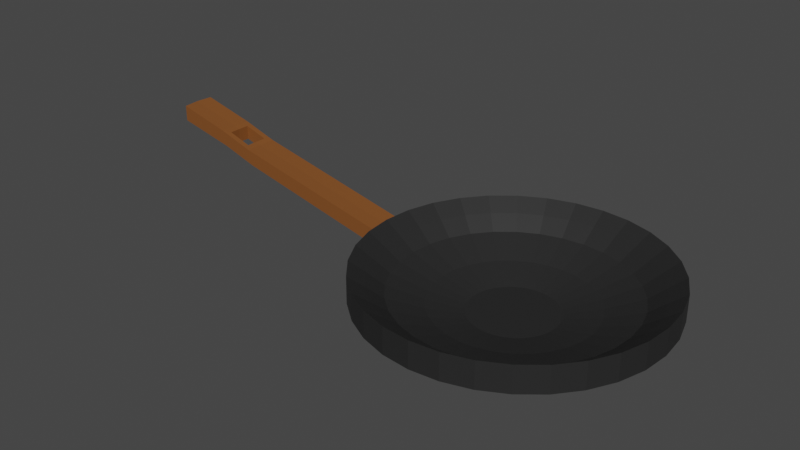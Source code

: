 # Source: Pfanne.blend  (saved by Blender 2.92.15; exported with 4.5.12 LTS)
import bpy
from mathutils import Matrix  # noqa: F401  (used for matrix-valued properties, if any)

bpy.ops.wm.read_factory_settings(use_empty=True)
scene = bpy.context.scene
scene.name = 'Scene'

# ---- collections
col_collection = bpy.data.collections.new('Collection'); scene.collection.children.link(col_collection)

# ---- materials (node trees are filled in below, after node groups)
mat_material_001 = bpy.data.materials.new('Material.001')
mat_material_001.use_transparent_shadow = False
mat_material_002 = bpy.data.materials.new('Material.002')
mat_material_002.use_transparent_shadow = False

# ---- material node trees
mat_material_001.use_nodes = True; mat_material_001.node_tree.nodes.clear()
_N = mat_material_001.node_tree.nodes; _L = mat_material_001.node_tree.links
n0 = _N.new('ShaderNodeBsdfPrincipled'); n0.name = 'Principled BSDF'; n0.location = (10, 300)
n0.distribution = 'GGX'
n0.subsurface_method = 'BURLEY'
n0.inputs[0].default_value = (0.02038, 0.02038, 0.02038, 1.0)
n0.inputs[3].default_value = 1.45
n0.inputs[27].default_value = (0.0, 0.0, 0.0, 1.0)
n0.inputs[28].default_value = 1.0
n1 = _N.new('ShaderNodeOutputMaterial'); n1.name = 'Material Output'; n1.location = (300, 300)
_L.new(n0.outputs[0], n1.inputs[0])
n1.is_active_output = True
mat_material_002.use_nodes = True; mat_material_002.node_tree.nodes.clear()
_N = mat_material_002.node_tree.nodes; _L = mat_material_002.node_tree.links
n0 = _N.new('ShaderNodeBsdfPrincipled'); n0.name = 'Principled BSDF'; n0.location = (10, 300)
n0.distribution = 'GGX'
n0.subsurface_method = 'BURLEY'
n0.inputs[0].default_value = (0.2203, 0.07556, 0.01828, 1.0)
n0.inputs[3].default_value = 1.45
n0.inputs[27].default_value = (0.0, 0.0, 0.0, 1.0)
n0.inputs[28].default_value = 1.0
n1 = _N.new('ShaderNodeOutputMaterial'); n1.name = 'Material Output'; n1.location = (300, 300)
_L.new(n0.outputs[0], n1.inputs[0])
n1.is_active_output = True

# ---- world
world_world = bpy.data.worlds.new('World'); scene.world = world_world
world_world.use_nodes = True; world_world.node_tree.nodes.clear()
_N = world_world.node_tree.nodes; _L = world_world.node_tree.links
n0 = _N.new('ShaderNodeOutputWorld'); n0.name = 'World Output'; n0.location = (300, 300)
n1 = _N.new('ShaderNodeBackground'); n1.name = 'Background'; n1.location = (10, 300)
n1.inputs[0].default_value = (0.05088, 0.05088, 0.05088, 1.0)
_L.new(n1.outputs[0], n0.inputs[0])
n0.is_active_output = True
world_world.color = (0.05088, 0.05088, 0.05088)
world_world.use_sun_shadow = False
world_world.sun_shadow_jitter_overblur = 0.0

# ---- meshes
me_cylinder = bpy.data.meshes.new('Cylinder')
me_cylinder.from_pydata([(0.0, 1.0, -1.0), (6.095e-08, 0.529, 0.6469), (0.1951, 0.9808, -1.0), (0.1032, 0.5188, 0.6469), (0.3827, 0.9239, -1.0), (0.2024, 0.4887, 0.6469), (0.5556, 0.8315, -1.0), (0.2939, 0.4398, 0.6469), (0.7071, 0.7071, -1.0), (0.374, 0.374, 0.6469), (0.8315, 0.5556, -1.0), (0.4398, 0.2939, 0.6469), (0.9239, 0.3827, -1.0), (0.4887, 0.2024, 0.6469), (0.9808, 0.1951, -1.0), (0.5188, 0.1032, 0.6469), (1.0, 7.55e-08, -1.0), (0.529, 1.816e-07, 0.6469), (0.9808, -0.1951, -1.0), (0.5188, -0.1032, 0.6469), (0.9239, -0.3827, -1.0), (0.4887, -0.2024, 0.6469), (0.8315, -0.5556, -1.0), (0.4398, -0.2939, 0.6469), (0.7071, -0.7071, -1.0), (0.374, -0.374, 0.6469), (0.5556, -0.8315, -1.0), (0.2939, -0.4398, 0.6469), (0.3827, -0.9239, -1.0), (0.2024, -0.4887, 0.6469), (0.1951, -0.9808, -1.0), (0.1032, -0.5188, 0.6469), (-3.258e-07, -1.0, -1.0), (-1.114e-07, -0.529, 0.6469), (-0.1951, -0.9808, -1.0), (-0.1032, -0.5188, 0.6469), (-0.3827, -0.9239, -1.0), (-0.2024, -0.4887, 0.6469), (-0.5556, -0.8315, -1.0), (-0.2939, -0.4398, 0.6469), (-0.7071, -0.7071, -1.0), (-0.374, -0.374, 0.6469), (-0.8315, -0.5556, -1.0), (-0.4398, -0.2939, 0.6469), (-0.9239, -0.3827, -1.0), (-0.4887, -0.2024, 0.6469), (-0.9808, -0.1951, -1.0), (-0.5188, -0.1032, 0.6469), (-1.0, 9.656e-07, -1.0), (-0.529, 6.524e-07, 0.6469), (-0.9808, 0.1951, -1.0), (-0.5188, 0.1032, 0.6469), (-0.9239, 0.3827, -1.0), (-0.4887, 0.2024, 0.6469), (-0.8315, 0.5556, -1.0), (-0.4398, 0.2939, 0.6469), (-0.7071, 0.7071, -1.0), (-0.374, 0.374, 0.6469), (-0.5556, 0.8315, -1.0), (-0.2939, 0.4398, 0.6469), (-0.3827, 0.9239, -1.0), (-0.2024, 0.4887, 0.6469), (-0.1951, 0.9808, -1.0), (-0.1032, 0.5188, 0.6469), (-4.911e-08, 1.401, 0.5061), (0.2734, 1.374, 0.5061), (0.2734, 1.374, 3.309), (-4.911e-08, 1.401, 3.309), (0.5363, 1.295, 0.5061), (0.5363, 1.295, 3.309), (0.7785, 1.165, 0.5061), (0.7785, 1.165, 3.309), (0.9909, 0.9909, 0.5061), (0.9909, 0.9909, 3.309), (1.165, 0.7785, 0.5061), (1.165, 0.7785, 3.309), (1.295, 0.5363, 0.5061), (1.295, 0.5363, 3.309), (1.374, 0.2734, 0.5061), (1.374, 0.2734, 3.309), (1.401, -1.445e-08, 0.5061), (1.401, -1.445e-08, 3.309), (1.374, -0.2734, 0.5061), (1.374, -0.2734, 3.309), (1.295, -0.5363, 0.5061), (1.295, -0.5363, 3.309), (1.165, -0.7785, 0.5061), (1.165, -0.7785, 3.309), (0.9909, -0.9909, 0.5061), (0.9909, -0.9909, 3.309), (0.7785, -1.165, 0.5061), (0.7785, -1.165, 3.309), (0.5363, -1.295, 0.5061), (0.5363, -1.295, 3.309), (0.2734, -1.374, 0.5061), (0.2734, -1.374, 3.309), (-5.057e-07, -1.401, 0.5061), (-5.057e-07, -1.401, 3.309), (-0.2734, -1.374, 0.5061), (-0.2734, -1.374, 3.309), (-0.5363, -1.295, 0.5061), (-0.5363, -1.295, 3.309), (-0.7785, -1.165, 0.5061), (-0.7785, -1.165, 3.309), (-0.9909, -0.9909, 0.5061), (-0.9909, -0.9909, 3.309), (-1.165, -0.7785, 0.5061), (-1.165, -0.7785, 3.309), (-1.295, -0.5363, 0.5061), (-1.295, -0.5363, 3.309), (-1.374, -0.2734, 0.5061), (-1.374, -0.2734, 3.309), (-1.401, 1.233e-06, 0.5061), (-1.401, 1.233e-06, 3.309), (-1.374, 0.2734, 0.5061), (-1.374, 0.2734, 3.309), (-1.295, 0.5363, 0.5061), (-1.295, 0.5363, 3.309), (-1.165, 0.7785, 0.5061), (-1.165, 0.7785, 3.309), (-0.9909, 0.9909, 0.5061), (-0.9909, 0.9909, 3.309), (-0.7785, 1.165, 0.5061), (-0.7785, 1.165, 3.309), (-0.5363, 1.295, 0.5061), (-0.5363, 1.295, 3.309), (-0.2734, 1.374, 0.5061), (-0.2734, 1.374, 3.309), (-4.536e-08, 1.6, 1.715), (0.3122, 1.57, 1.715), (0.3122, 1.57, 4.916), (-4.536e-08, 1.6, 4.916), (0.6124, 1.479, 1.715), (0.6124, 1.479, 4.916), (0.8891, 1.331, 1.715), (0.8891, 1.331, 4.916), (1.132, 1.132, 1.715), (1.132, 1.132, 4.916), (1.331, 0.8891, 1.715), (1.331, 0.8891, 4.916), (1.479, 0.6124, 1.715), (1.479, 0.6124, 4.916), (1.57, 0.3122, 1.715), (1.57, 0.3122, 4.916), (1.6, -6.519e-08, 1.715), (1.6, -6.519e-08, 4.916), (1.57, -0.3122, 1.715), (1.57, -0.3122, 4.916), (1.479, -0.6124, 1.715), (1.479, -0.6124, 4.916), (1.331, -0.8891, 1.715), (1.331, -0.8891, 4.916), (1.132, -1.132, 1.715), (1.132, -1.132, 4.916), (0.8891, -1.331, 1.715), (0.8891, -1.331, 4.916), (0.6124, -1.479, 1.715), (0.6124, -1.479, 4.916), (0.3122, -1.57, 1.715), (0.3122, -1.57, 4.916), (-5.668e-07, -1.6, 1.715), (-5.668e-07, -1.6, 4.916), (-0.3122, -1.57, 1.715), (-0.3122, -1.57, 4.916), (-0.6124, -1.479, 1.715), (-0.6124, -1.479, 4.916), (-0.8891, -1.331, 1.715), (-0.8891, -1.331, 4.916), (-1.132, -1.132, 1.715), (-1.132, -1.132, 4.916), (-1.331, -0.8891, 1.715), (-1.331, -0.8891, 4.916), (-1.479, -0.6124, 1.715), (-1.479, -0.6124, 4.916), (-1.57, -0.3122, 1.715), (-1.57, -0.3122, 4.916), (-1.6, 1.359e-06, 1.715), (-1.6, 1.359e-06, 4.916), (-1.57, 0.3122, 1.715), (-1.57, 0.3122, 4.916), (-1.479, 0.6124, 1.715), (-1.479, 0.6124, 4.916), (-1.331, 0.8891, 1.715), (-1.331, 0.8891, 4.916), (-1.132, 1.132, 1.715), (-1.132, 1.132, 4.916), (-0.8891, 1.331, 1.715), (-0.8891, 1.331, 4.916), (-0.6124, 1.479, 1.715), (-0.6124, 1.479, 4.916), (-0.3122, 1.57, 1.715), (-0.3122, 1.57, 4.916), (-4.856e-08, 1.798, 2.803), (0.3509, 1.764, 2.803), (0.3509, 1.764, 6.4), (-4.856e-08, 1.798, 6.4), (0.6882, 1.662, 2.803), (0.6882, 1.662, 6.4), (0.9992, 1.495, 2.803), (0.9992, 1.495, 6.4), (1.272, 1.272, 2.803), (1.272, 1.272, 6.4), (1.495, 0.9992, 2.803), (1.495, 0.9992, 6.4), (1.662, 0.6882, 2.803), (1.662, 0.6882, 6.4), (1.764, 0.3509, 2.803), (1.764, 0.3509, 6.4), (1.798, -1.092e-07, 2.803), (1.798, -1.092e-07, 6.4), (1.764, -0.3509, 2.803), (1.764, -0.3509, 6.4), (1.662, -0.6882, 2.803), (1.662, -0.6882, 6.4), (1.495, -0.9992, 2.803), (1.495, -0.9992, 6.4), (1.272, -1.272, 2.803), (1.272, -1.272, 6.4), (0.9992, -1.495, 2.803), (0.9992, -1.495, 6.4), (0.6882, -1.662, 2.803), (0.6882, -1.662, 6.4), (0.3509, -1.764, 2.803), (0.3509, -1.764, 6.4), (-6.346e-07, -1.798, 2.803), (-6.346e-07, -1.798, 6.4), (-0.3509, -1.764, 2.803), (-0.3509, -1.764, 6.4), (-0.6882, -1.662, 2.803), (-0.6882, -1.662, 6.4), (-0.9992, -1.495, 2.803), (-0.9992, -1.495, 6.4), (-1.272, -1.272, 2.803), (-1.272, -1.272, 6.4), (-1.495, -0.9992, 2.803), (-1.495, -0.9992, 6.4), (-1.662, -0.6882, 2.803), (-1.662, -0.6882, 6.4), (-1.764, -0.3509, 2.803), (-1.764, -0.3509, 6.4), (-1.798, 1.492e-06, 2.803), (-1.798, 1.492e-06, 6.4), (-1.764, 0.3509, 2.803), (-1.764, 0.3509, 6.4), (-1.662, 0.6882, 2.803), (-1.662, 0.6882, 6.4), (-1.495, 0.9992, 2.803), (-1.495, 0.9992, 6.4), (-1.272, 1.272, 2.803), (-1.272, 1.272, 6.4), (-0.9991, 1.495, 2.803), (-0.9991, 1.495, 6.4), (-0.6882, 1.662, 2.803), (-0.6882, 1.662, 6.4), (-0.3509, 1.764, 2.803), (-0.3509, 1.764, 6.4), (-1.769, -0.2067, 5.661), (-1.769, -0.2067, 3.542), (-1.789, 1.475e-06, 3.542), (-1.789, 1.475e-06, 5.661), (-1.769, 0.2067, 3.542), (-1.769, 0.2067, 5.661), (-4.972, -0.2067, 13.72), (-4.972, -0.2067, 11.6), (-4.992, 2.346e-06, 11.6), (-4.992, 2.346e-06, 13.72), (-4.972, 0.2067, 11.6), (-4.972, 0.2067, 13.72), (-3.795, 0.2067, 8.406), (-4.245, 0.2067, 9.905), (-4.294, 0.2067, 11.95), (-3.845, 0.2067, 10.46), (-3.803, 1.765e-06, 8.386), (-4.252, 2.056e-06, 9.884), (-3.852, 1.765e-06, 10.43), (-4.302, 2.056e-06, 11.93), (-4.294, -0.2067, 11.95), (-3.845, -0.2067, 10.46), (-4.245, -0.2067, 9.905), (-3.795, -0.2067, 8.406), (-4.22, 0.1374, 11.7), (-3.921, 0.1374, 10.7), (-3.926, 1.805e-06, 10.69), (-4.225, 1.999e-06, 11.69), (-4.22, -0.1374, 11.7), (-3.921, -0.1374, 10.7), (-4.221, 0.1374, 9.811), (-3.922, 0.1374, 8.815), (-3.927, 1.806e-06, 8.801), (-4.226, 1.999e-06, 9.797), (-4.221, -0.1374, 9.811), (-3.922, -0.1374, 8.815), (0.9651, 8.356e-08, 1.687), (-0.9466, 0.1883, 1.687), (-3.086e-07, -0.9651, 1.687), (0.9466, 0.1883, 1.687), (-0.9651, 9.426e-07, 1.687), (0.1883, -0.9466, 1.687), (0.8917, 0.3693, 1.687), (5.923e-09, 0.9651, 1.687), (-0.8917, -0.3693, 1.687), (-0.9466, -0.1883, 1.687), (0.5362, -0.8025, 1.687), (0.3693, -0.8917, 1.687), (0.6825, 0.6825, 1.687), (0.8025, 0.5362, 1.687), (-0.3693, 0.8917, 1.687), (-0.1883, 0.9466, 1.687), (-0.1883, -0.9466, 1.687), (-0.8917, 0.3693, 1.687), (0.9466, -0.1883, 1.687), (-0.3693, -0.8917, 1.687), (0.1883, 0.9466, 1.687), (-0.8025, 0.5362, 1.687), (0.8917, -0.3693, 1.687), (-0.5362, -0.8025, 1.687), (-0.6825, 0.6825, 1.687), (0.3693, 0.8917, 1.687), (0.8025, -0.5362, 1.687), (-0.6825, -0.6825, 1.687), (-0.5362, 0.8025, 1.687), (0.5362, 0.8025, 1.687), (0.6825, -0.6825, 1.687), (-0.8025, -0.5362, 1.687)], [], [(54, 52, 116, 118), (2, 0, 64, 65), (292, 310, 83, 81), (36, 34, 98, 100), (18, 16, 80, 82), (293, 309, 117, 115), (294, 308, 99, 97), (52, 50, 114, 116), (295, 292, 81, 79), (34, 32, 96, 98), (16, 14, 78, 80), (296, 293, 115, 113), (297, 294, 97, 95), (50, 48, 112, 114), (298, 295, 79, 77), (32, 30, 94, 96), (14, 12, 76, 78), (301, 296, 113, 111), (303, 297, 95, 93), (48, 46, 110, 112), (305, 298, 77, 75), (30, 28, 92, 94), (307, 299, 67, 127), (12, 10, 74, 76), (300, 301, 111, 109), (0, 62, 126, 64), (302, 303, 93, 91), (46, 44, 108, 110), (304, 305, 75, 73), (28, 26, 90, 92), (3, 1, 63, 61, 59, 57, 55, 53, 51, 49, 47, 45, 43, 41, 39, 37, 35, 33, 31, 29, 27, 25, 23, 21, 19, 17, 15, 13, 11, 9, 7, 5), (306, 307, 127, 125), (10, 8, 72, 74), (0, 2, 4, 6, 8, 10, 12, 14, 16, 18, 20, 22, 24, 26, 28, 30, 32, 34, 36, 38, 40, 42, 44, 46, 48, 50, 52, 54, 56, 58, 60, 62), (69, 71, 135, 133), (88, 86, 150, 152), (121, 123, 187, 185), (70, 68, 132, 134), (103, 105, 169, 167), (122, 120, 184, 186), (85, 87, 151, 149), (104, 102, 166, 168), (66, 69, 133, 130), (86, 84, 148, 150), (119, 121, 185, 183), (68, 65, 129, 132), (101, 103, 167, 165), (120, 118, 182, 184), (83, 85, 149, 147), (102, 100, 164, 166), (84, 82, 146, 148), (117, 119, 183, 181), (67, 66, 130, 131), (99, 101, 165, 163), (118, 116, 180, 182), (65, 64, 128, 129), (81, 83, 147, 145), (100, 98, 162, 164), (82, 80, 144, 146), (115, 117, 181, 179), (97, 99, 163, 161), (116, 114, 178, 180), (79, 81, 145, 143), (98, 96, 160, 162), (80, 78, 142, 144), (113, 115, 179, 177), (308, 311, 101, 99), (299, 312, 66, 67), (309, 313, 119, 117), (20, 18, 82, 84), (38, 36, 100, 102), (310, 314, 85, 83), (56, 54, 118, 120), (311, 315, 103, 101), (4, 2, 65, 68), (313, 316, 121, 119), (22, 20, 84, 86), (312, 317, 69, 66), (40, 38, 102, 104), (314, 318, 87, 85), (58, 56, 120, 122), (315, 319, 105, 103), (6, 4, 68, 70), (316, 320, 123, 121), (24, 22, 86, 88), (317, 321, 71, 69), (42, 40, 104, 106), (318, 322, 89, 87), (60, 58, 122, 124), (319, 323, 107, 105), (8, 6, 70, 72), (320, 306, 125, 123), (26, 24, 88, 90), (321, 304, 73, 71), (44, 42, 106, 108), (322, 302, 91, 89), (62, 60, 124, 126), (323, 300, 109, 107), (187, 189, 253, 251), (136, 134, 198, 200), (169, 171, 235, 233), (188, 186, 250, 252), (151, 153, 217, 215), (170, 168, 232, 234), (133, 135, 199, 197), (152, 150, 214, 216), (185, 187, 251, 249), (134, 132, 196, 198), (167, 169, 233, 231), (186, 184, 248, 250), (149, 151, 215, 213), (168, 166, 230, 232), (130, 133, 197, 194), (150, 148, 212, 214), (183, 185, 249, 247), (132, 129, 193, 196), (165, 167, 231, 229), (184, 182, 246, 248), (147, 149, 213, 211), (166, 164, 228, 230), (148, 146, 210, 212), (181, 183, 247, 245), (131, 130, 194, 195), (163, 165, 229, 227), (182, 180, 244, 246), (129, 128, 192, 193), (145, 147, 211, 209), (164, 162, 226, 228), (146, 144, 208, 210), (179, 181, 245, 243), (106, 104, 168, 170), (87, 89, 153, 151), (124, 122, 186, 188), (105, 107, 171, 169), (72, 70, 134, 136), (123, 125, 189, 187), (90, 88, 152, 154), (71, 73, 137, 135), (108, 106, 170, 172), (89, 91, 155, 153), (126, 124, 188, 190), (107, 109, 173, 171), (74, 72, 136, 138), (125, 127, 191, 189), (92, 90, 154, 156), (73, 75, 139, 137), (110, 108, 172, 174), (91, 93, 157, 155), (64, 126, 190, 128), (109, 111, 175, 173), (76, 74, 138, 140), (127, 67, 131, 191), (94, 92, 156, 158), (75, 77, 141, 139), (112, 110, 174, 176), (93, 95, 159, 157), (111, 113, 177, 175), (78, 76, 140, 142), (96, 94, 158, 160), (77, 79, 143, 141), (114, 112, 176, 178), (95, 97, 161, 159), (192, 195, 194, 193), (193, 194, 197, 196), (196, 197, 199, 198), (198, 199, 201, 200), (200, 201, 203, 202), (202, 203, 205, 204), (204, 205, 207, 206), (206, 207, 209, 208), (208, 209, 211, 210), (210, 211, 213, 212), (212, 213, 215, 214), (214, 215, 217, 216), (216, 217, 219, 218), (218, 219, 221, 220), (220, 221, 223, 222), (222, 223, 225, 224), (224, 225, 227, 226), (226, 227, 229, 228), (228, 229, 231, 230), (230, 231, 233, 232), (232, 233, 235, 234), (234, 235, 237, 236), (236, 237, 239, 238), (243, 242, 260, 261), (240, 238, 257, 258), (242, 243, 245, 244), (244, 245, 247, 246), (246, 247, 249, 248), (248, 249, 251, 250), (250, 251, 253, 252), (252, 253, 255, 254), (254, 255, 195, 192), (154, 152, 216, 218), (135, 137, 201, 199), (172, 170, 234, 236), (153, 155, 219, 217), (190, 188, 252, 254), (171, 173, 237, 235), (138, 136, 200, 202), (189, 191, 255, 253), (156, 154, 218, 220), (137, 139, 203, 201), (174, 172, 236, 238), (155, 157, 221, 219), (128, 190, 254, 192), (173, 175, 239, 237), (140, 138, 202, 204), (191, 131, 195, 255), (158, 156, 220, 222), (139, 141, 205, 203), (176, 174, 238, 240), (157, 159, 223, 221), (175, 177, 241, 239), (142, 140, 204, 206), (160, 158, 222, 224), (141, 143, 207, 205), (178, 176, 240, 242), (159, 161, 225, 223), (177, 179, 243, 241), (144, 142, 206, 208), (162, 160, 224, 226), (143, 145, 209, 207), (180, 178, 242, 244), (161, 163, 227, 225), (269, 273, 264, 266), (270, 269, 266, 267), (242, 240, 258, 260), (239, 241, 259, 256), (238, 239, 256, 257), (241, 243, 261, 259), (263, 262, 265, 264), (264, 265, 267, 266), (276, 275, 265, 262), (278, 276, 262, 263), (275, 270, 267, 265), (273, 278, 263, 264), (258, 257, 279, 272), (278, 273, 289, 290), (259, 261, 271, 274), (270, 275, 283, 280), (257, 256, 277, 279), (279, 277, 276, 278), (256, 259, 274, 277), (275, 276, 284, 283), (261, 260, 268, 271), (271, 268, 269, 270), (260, 258, 272, 268), (279, 278, 290, 291), (280, 283, 289, 286), (283, 284, 290, 289), (276, 277, 285, 284), (277, 274, 282, 285), (271, 270, 280, 281), (274, 271, 281, 282), (286, 289, 273, 269), (268, 287, 286, 269), (284, 285, 291, 290), (281, 280, 286, 287), (285, 282, 288, 291), (282, 281, 287, 288), (279, 291, 288, 272), (272, 288, 287, 268), (43, 45, 300, 323), (25, 27, 302, 322), (7, 9, 304, 321), (59, 61, 306, 320), (41, 43, 323, 319), (23, 25, 322, 318), (5, 7, 321, 317), (57, 59, 320, 316), (39, 41, 319, 315), (21, 23, 318, 314), (3, 5, 317, 312), (55, 57, 316, 313), (37, 39, 315, 311), (19, 21, 314, 310), (53, 55, 313, 309), (1, 3, 312, 299), (35, 37, 311, 308), (61, 63, 307, 306), (9, 11, 305, 304), (27, 29, 303, 302), (45, 47, 301, 300), (63, 1, 299, 307), (11, 13, 298, 305), (29, 31, 297, 303), (47, 49, 296, 301), (13, 15, 295, 298), (31, 33, 294, 297), (49, 51, 293, 296), (15, 17, 292, 295), (33, 35, 308, 294), (51, 53, 309, 293), (17, 19, 310, 292)])
me_cylinder.polygons.foreach_set('material_index', [0, 0, 0, 0, 0, 0, 0, 0, 0, 0, 0, 0, 0, 0, 0, 0, 0, 0, 0, 0, 0, 0, 0, 0, 0, 0, 0, 0, 0, 0, 0, 0, 0, 0, 0, 0, 0, 0, 0, 0, 0, 0, 0, 0, 0, 0, 0, 0, 0, 0, 0, 0, 0, 0, 0, 0, 0, 0, 0, 0, 0, 0, 0, 0, 0, 0, 0, 0, 0, 0, 0, 0, 0, 0, 0, 0, 0, 0, 0, 0, 0, 0, 0, 0, 0, 0, 0, 0, 0, 0, 0, 0, 0, 0, 0, 0, 0, 0, 0, 0, 0, 0, 0, 0, 0, 0, 0, 0, 0, 0, 0, 0, 0, 0, 0, 0, 0, 0, 0, 0, 0, 0, 0, 0, 0, 0, 0, 0, 0, 0, 0, 0, 0, 0, 0, 0, 0, 0, 0, 0, 0, 0, 0, 0, 0, 0, 0, 0, 0, 0, 0, 0, 0, 0, 0, 0, 0, 0, 0, 0, 0, 0, 0, 0, 0, 0, 0, 0, 0, 0, 0, 0, 0, 0, 0, 0, 0, 0, 0, 0, 0, 0, 0, 0, 0, 0, 0, 0, 0, 0, 0, 0, 0, 0, 0, 0, 0, 0, 0, 0, 0, 0, 0, 0, 0, 0, 0, 0, 0, 0, 0, 0, 0, 0, 0, 0, 0, 0, 0, 0, 0, 0, 0, 0, 0, 0, 1, 1, 0, 0, 0, 0, 1, 1, 1, 1, 1, 1, 1, 1, 1, 1, 1, 1, 1, 1, 1, 1, 1, 1, 1, 1, 1, 1, 1, 1, 1, 1, 1, 1, 1, 1, 1, 1, 0, 0, 0, 0, 0, 0, 0, 0, 0, 0, 0, 0, 0, 0, 0, 0, 0, 0, 0, 0, 0, 0, 0, 0, 0, 0, 0, 0, 0, 0, 0, 0])
_uv = me_cylinder.uv_layers.new(name='UVMap')
_uv.uv.foreach_set('vector', [0.5504, 0.3833, 0.5283, 0.3418, 0.5283, 0.3418, 0.5504, 0.3833, 0.7968, 0.4854, 0.75, 0.49, 0.75, 0.49, 0.7968, 0.4854, 0.49, 0.25, 0.4854, 0.2032, 0.4854, 0.2032, 0.49, 0.25, 0.6582, 0.02827, 0.7032, 0.01461, 0.7032, 0.01461, 0.6582, 0.02827, 0.9854, 0.2032, 0.99, 0.25, 0.99, 0.25, 0.9854, 0.2032, 0.01461, 0.2968, 0.02827, 0.3418, 0.02827, 0.3418, 0.01461, 0.2968, 0.25, 0.01, 0.2032, 0.01461, 0.2032, 0.01461, 0.25, 0.01, 0.5283, 0.3418, 0.5146, 0.2968, 0.5146, 0.2968, 0.5283, 0.3418, 0.4854, 0.2968, 0.49, 0.25, 0.49, 0.25, 0.4854, 0.2968, 0.7032, 0.01461, 0.75, 0.01, 0.75, 0.01, 0.7032, 0.01461, 0.99, 0.25, 0.9854, 0.2968, 0.9854, 0.2968, 0.99, 0.25, 0.01, 0.25, 0.01461, 0.2968, 0.01461, 0.2968, 0.01, 0.25, 0.2968, 0.01461, 0.25, 0.01, 0.25, 0.01, 0.2968, 0.01461, 0.5146, 0.2968, 0.51, 0.25, 0.51, 0.25, 0.5146, 0.2968, 0.4717, 0.3418, 0.4854, 0.2968, 0.4854, 0.2968, 0.4717, 0.3418, 0.75, 0.01, 0.7968, 0.01461, 0.7968, 0.01461, 0.75, 0.01, 0.9854, 0.2968, 0.9717, 0.3418, 0.9717, 0.3418, 0.9854, 0.2968, 0.01461, 0.2032, 0.01, 0.25, 0.01, 0.25, 0.01461, 0.2032, 0.3418, 0.02827, 0.2968, 0.01461, 0.2968, 0.01461, 0.3418, 0.02827, 0.51, 0.25, 0.5146, 0.2032, 0.5146, 0.2032, 0.51, 0.25, 0.4496, 0.3833, 0.4717, 0.3418, 0.4717, 0.3418, 0.4496, 0.3833, 0.7968, 0.01461, 0.8418, 0.02827, 0.8418, 0.02827, 0.7968, 0.01461, 0.2032, 0.4854, 0.25, 0.49, 0.25, 0.49, 0.2032, 0.4854, 0.9717, 0.3418, 0.9496, 0.3833, 0.9496, 0.3833, 0.9717, 0.3418, 0.02827, 0.1582, 0.01461, 0.2032, 0.01461, 0.2032, 0.02827, 0.1582, 0.75, 0.49, 0.7032, 0.4854, 0.7032, 0.4854, 0.75, 0.49, 0.3833, 0.05045, 0.3418, 0.02827, 0.3418, 0.02827, 0.3833, 0.05045, 0.5146, 0.2032, 0.5283, 0.1582, 0.5283, 0.1582, 0.5146, 0.2032, 0.4197, 0.4197, 0.4496, 0.3833, 0.4496, 0.3833, 0.4197, 0.4197, 0.8418, 0.02827, 0.8833, 0.05045, 0.8833, 0.05045, 0.8418, 0.02827, 0.2968, 0.4854, 0.25, 0.49, 0.2032, 0.4854, 0.1582, 0.4717, 0.1167, 0.4496, 0.08029, 0.4197, 0.05045, 0.3833, 0.02827, 0.3418, 0.01461, 0.2968, 0.01, 0.25, 0.01461, 0.2032, 0.02827, 0.1582, 0.05045, 0.1167, 0.08029, 0.08029, 0.1167, 0.05045, 0.1582, 0.02827, 0.2032, 0.01461, 0.25, 0.01, 0.2968, 0.01461, 0.3418, 0.02827, 0.3833, 0.05045, 0.4197, 0.08029, 0.4496, 0.1167, 0.4717, 0.1582, 0.4854, 0.2032, 0.49, 0.25, 0.4854, 0.2968, 0.4717, 0.3418, 0.4496, 0.3833, 0.4197, 0.4197, 0.3833, 0.4496, 0.3418, 0.4717, 0.1582, 0.4717, 0.2032, 0.4854, 0.2032, 0.4854, 0.1582, 0.4717, 0.9496, 0.3833, 0.9197, 0.4197, 0.9197, 0.4197, 0.9496, 0.3833, 0.75, 0.49, 0.7968, 0.4854, 0.8418, 0.4717, 0.8833, 0.4496, 0.9197, 0.4197, 0.9496, 0.3833, 0.9717, 0.3418, 0.9854, 0.2968, 0.99, 0.25, 0.9854, 0.2032, 0.9717, 0.1582, 0.9496, 0.1167, 0.9197, 0.08029, 0.8833, 0.05045, 0.8418, 0.02827, 0.7968, 0.01461, 0.75, 0.01, 0.7032, 0.01461, 0.6582, 0.02827, 0.6167, 0.05045, 0.5803, 0.08029, 0.5504, 0.1167, 0.5283, 0.1582, 0.5146, 0.2032, 0.51, 0.25, 0.5146, 0.2968, 0.5283, 0.3418, 0.5504, 0.3833, 0.5803, 0.4197, 0.6167, 0.4496, 0.6582, 0.4717, 0.7032, 0.4854, 0.3418, 0.4717, 0.3833, 0.4496, 0.3833, 0.4496, 0.3418, 0.4717, 0.9197, 0.08029, 0.9496, 0.1167, 0.9496, 0.1167, 0.9197, 0.08029, 0.08029, 0.4197, 0.1167, 0.4496, 0.1167, 0.4496, 0.08029, 0.4197, 0.8833, 0.4496, 0.8418, 0.4717, 0.8418, 0.4717, 0.8833, 0.4496, 0.1167, 0.05045, 0.08029, 0.08029, 0.08029, 0.08029, 0.1167, 0.05045, 0.6167, 0.4496, 0.5803, 0.4197, 0.5803, 0.4197, 0.6167, 0.4496, 0.4717, 0.1582, 0.4496, 0.1167, 0.4496, 0.1167, 0.4717, 0.1582, 0.5803, 0.08029, 0.6167, 0.05045, 0.6167, 0.05045, 0.5803, 0.08029, 0.2968, 0.4854, 0.3418, 0.4717, 0.3418, 0.4717, 0.2968, 0.4854, 0.9496, 0.1167, 0.9717, 0.1582, 0.9717, 0.1582, 0.9496, 0.1167, 0.05045, 0.3833, 0.08029, 0.4197, 0.08029, 0.4197, 0.05045, 0.3833, 0.8418, 0.4717, 0.7968, 0.4854, 0.7968, 0.4854, 0.8418, 0.4717, 0.1582, 0.02827, 0.1167, 0.05045, 0.1167, 0.05045, 0.1582, 0.02827, 0.5803, 0.4197, 0.5504, 0.3833, 0.5504, 0.3833, 0.5803, 0.4197, 0.4854, 0.2032, 0.4717, 0.1582, 0.4717, 0.1582, 0.4854, 0.2032, 0.6167, 0.05045, 0.6582, 0.02827, 0.6582, 0.02827, 0.6167, 0.05045, 0.9717, 0.1582, 0.9854, 0.2032, 0.9854, 0.2032, 0.9717, 0.1582, 0.02827, 0.3418, 0.05045, 0.3833, 0.05045, 0.3833, 0.02827, 0.3418, 0.25, 0.49, 0.2968, 0.4854, 0.2968, 0.4854, 0.25, 0.49, 0.2032, 0.01461, 0.1582, 0.02827, 0.1582, 0.02827, 0.2032, 0.01461, 0.5504, 0.3833, 0.5283, 0.3418, 0.5283, 0.3418, 0.5504, 0.3833, 0.7968, 0.4854, 0.75, 0.49, 0.75, 0.49, 0.7968, 0.4854, 0.49, 0.25, 0.4854, 0.2032, 0.4854, 0.2032, 0.49, 0.25, 0.6582, 0.02827, 0.7032, 0.01461, 0.7032, 0.01461, 0.6582, 0.02827, 0.9854, 0.2032, 0.99, 0.25, 0.99, 0.25, 0.9854, 0.2032, 0.01461, 0.2968, 0.02827, 0.3418, 0.02827, 0.3418, 0.01461, 0.2968, 0.25, 0.01, 0.2032, 0.01461, 0.2032, 0.01461, 0.25, 0.01, 0.5283, 0.3418, 0.5146, 0.2968, 0.5146, 0.2968, 0.5283, 0.3418, 0.4854, 0.2968, 0.49, 0.25, 0.49, 0.25, 0.4854, 0.2968, 0.7032, 0.01461, 0.75, 0.01, 0.75, 0.01, 0.7032, 0.01461, 0.99, 0.25, 0.9854, 0.2968, 0.9854, 0.2968, 0.99, 0.25, 0.01, 0.25, 0.01461, 0.2968, 0.01461, 0.2968, 0.01, 0.25, 0.2032, 0.01461, 0.1582, 0.02827, 0.1582, 0.02827, 0.2032, 0.01461, 0.25, 0.49, 0.2968, 0.4854, 0.2968, 0.4854, 0.25, 0.49, 0.02827, 0.3418, 0.05045, 0.3833, 0.05045, 0.3833, 0.02827, 0.3418, 0.9717, 0.1582, 0.9854, 0.2032, 0.9854, 0.2032, 0.9717, 0.1582, 0.6167, 0.05045, 0.6582, 0.02827, 0.6582, 0.02827, 0.6167, 0.05045, 0.4854, 0.2032, 0.4717, 0.1582, 0.4717, 0.1582, 0.4854, 0.2032, 0.5803, 0.4197, 0.5504, 0.3833, 0.5504, 0.3833, 0.5803, 0.4197, 0.1582, 0.02827, 0.1167, 0.05045, 0.1167, 0.05045, 0.1582, 0.02827, 0.8418, 0.4717, 0.7968, 0.4854, 0.7968, 0.4854, 0.8418, 0.4717, 0.05045, 0.3833, 0.08029, 0.4197, 0.08029, 0.4197, 0.05045, 0.3833, 0.9496, 0.1167, 0.9717, 0.1582, 0.9717, 0.1582, 0.9496, 0.1167, 0.2968, 0.4854, 0.3418, 0.4717, 0.3418, 0.4717, 0.2968, 0.4854, 0.5803, 0.08029, 0.6167, 0.05045, 0.6167, 0.05045, 0.5803, 0.08029, 0.4717, 0.1582, 0.4496, 0.1167, 0.4496, 0.1167, 0.4717, 0.1582, 0.6167, 0.4496, 0.5803, 0.4197, 0.5803, 0.4197, 0.6167, 0.4496, 0.1167, 0.05045, 0.08029, 0.08029, 0.08029, 0.08029, 0.1167, 0.05045, 0.8833, 0.4496, 0.8418, 0.4717, 0.8418, 0.4717, 0.8833, 0.4496, 0.08029, 0.4197, 0.1167, 0.4496, 0.1167, 0.4496, 0.08029, 0.4197, 0.9197, 0.08029, 0.9496, 0.1167, 0.9496, 0.1167, 0.9197, 0.08029, 0.3418, 0.4717, 0.3833, 0.4496, 0.3833, 0.4496, 0.3418, 0.4717, 0.5504, 0.1167, 0.5803, 0.08029, 0.5803, 0.08029, 0.5504, 0.1167, 0.4496, 0.1167, 0.4197, 0.08029, 0.4197, 0.08029, 0.4496, 0.1167, 0.6582, 0.4717, 0.6167, 0.4496, 0.6167, 0.4496, 0.6582, 0.4717, 0.08029, 0.08029, 0.05045, 0.1167, 0.05045, 0.1167, 0.08029, 0.08029, 0.9197, 0.4197, 0.8833, 0.4496, 0.8833, 0.4496, 0.9197, 0.4197, 0.1167, 0.4496, 0.1582, 0.4717, 0.1582, 0.4717, 0.1167, 0.4496, 0.8833, 0.05045, 0.9197, 0.08029, 0.9197, 0.08029, 0.8833, 0.05045, 0.3833, 0.4496, 0.4197, 0.4197, 0.4197, 0.4197, 0.3833, 0.4496, 0.5283, 0.1582, 0.5504, 0.1167, 0.5504, 0.1167, 0.5283, 0.1582, 0.4197, 0.08029, 0.3833, 0.05045, 0.3833, 0.05045, 0.4197, 0.08029, 0.7032, 0.4854, 0.6582, 0.4717, 0.6582, 0.4717, 0.7032, 0.4854, 0.05045, 0.1167, 0.02827, 0.1582, 0.02827, 0.1582, 0.05045, 0.1167, 0.1167, 0.4496, 0.1582, 0.4717, 0.1582, 0.4717, 0.1167, 0.4496, 0.9197, 0.4197, 0.8833, 0.4496, 0.8833, 0.4496, 0.9197, 0.4197, 0.08029, 0.08029, 0.05045, 0.1167, 0.05045, 0.1167, 0.08029, 0.08029, 0.6582, 0.4717, 0.6167, 0.4496, 0.6167, 0.4496, 0.6582, 0.4717, 0.4496, 0.1167, 0.4197, 0.08029, 0.4197, 0.08029, 0.4496, 0.1167, 0.5504, 0.1167, 0.5803, 0.08029, 0.5803, 0.08029, 0.5504, 0.1167, 0.3418, 0.4717, 0.3833, 0.4496, 0.3833, 0.4496, 0.3418, 0.4717, 0.9197, 0.08029, 0.9496, 0.1167, 0.9496, 0.1167, 0.9197, 0.08029, 0.08029, 0.4197, 0.1167, 0.4496, 0.1167, 0.4496, 0.08029, 0.4197, 0.8833, 0.4496, 0.8418, 0.4717, 0.8418, 0.4717, 0.8833, 0.4496, 0.1167, 0.05045, 0.08029, 0.08029, 0.08029, 0.08029, 0.1167, 0.05045, 0.6167, 0.4496, 0.5803, 0.4197, 0.5803, 0.4197, 0.6167, 0.4496, 0.4717, 0.1582, 0.4496, 0.1167, 0.4496, 0.1167, 0.4717, 0.1582, 0.5803, 0.08029, 0.6167, 0.05045, 0.6167, 0.05045, 0.5803, 0.08029, 0.2968, 0.4854, 0.3418, 0.4717, 0.3418, 0.4717, 0.2968, 0.4854, 0.9496, 0.1167, 0.9717, 0.1582, 0.9717, 0.1582, 0.9496, 0.1167, 0.05045, 0.3833, 0.08029, 0.4197, 0.08029, 0.4197, 0.05045, 0.3833, 0.8418, 0.4717, 0.7968, 0.4854, 0.7968, 0.4854, 0.8418, 0.4717, 0.1582, 0.02827, 0.1167, 0.05045, 0.1167, 0.05045, 0.1582, 0.02827, 0.5803, 0.4197, 0.5504, 0.3833, 0.5504, 0.3833, 0.5803, 0.4197, 0.4854, 0.2032, 0.4717, 0.1582, 0.4717, 0.1582, 0.4854, 0.2032, 0.6167, 0.05045, 0.6582, 0.02827, 0.6582, 0.02827, 0.6167, 0.05045, 0.9717, 0.1582, 0.9854, 0.2032, 0.9854, 0.2032, 0.9717, 0.1582, 0.02827, 0.3418, 0.05045, 0.3833, 0.05045, 0.3833, 0.02827, 0.3418, 0.25, 0.49, 0.2968, 0.4854, 0.2968, 0.4854, 0.25, 0.49, 0.2032, 0.01461, 0.1582, 0.02827, 0.1582, 0.02827, 0.2032, 0.01461, 0.5504, 0.3833, 0.5283, 0.3418, 0.5283, 0.3418, 0.5504, 0.3833, 0.7968, 0.4854, 0.75, 0.49, 0.75, 0.49, 0.7968, 0.4854, 0.49, 0.25, 0.4854, 0.2032, 0.4854, 0.2032, 0.49, 0.25, 0.6582, 0.02827, 0.7032, 0.01461, 0.7032, 0.01461, 0.6582, 0.02827, 0.9854, 0.2032, 0.99, 0.25, 0.99, 0.25, 0.9854, 0.2032, 0.01461, 0.2968, 0.02827, 0.3418, 0.02827, 0.3418, 0.01461, 0.2968, 0.5504, 0.1167, 0.5803, 0.08029, 0.5803, 0.08029, 0.5504, 0.1167, 0.4496, 0.1167, 0.4197, 0.08029, 0.4197, 0.08029, 0.4496, 0.1167, 0.6582, 0.4717, 0.6167, 0.4496, 0.6167, 0.4496, 0.6582, 0.4717, 0.08029, 0.08029, 0.05045, 0.1167, 0.05045, 0.1167, 0.08029, 0.08029, 0.9197, 0.4197, 0.8833, 0.4496, 0.8833, 0.4496, 0.9197, 0.4197, 0.1167, 0.4496, 0.1582, 0.4717, 0.1582, 0.4717, 0.1167, 0.4496, 0.8833, 0.05045, 0.9197, 0.08029, 0.9197, 0.08029, 0.8833, 0.05045, 0.3833, 0.4496, 0.4197, 0.4197, 0.4197, 0.4197, 0.3833, 0.4496, 0.5283, 0.1582, 0.5504, 0.1167, 0.5504, 0.1167, 0.5283, 0.1582, 0.4197, 0.08029, 0.3833, 0.05045, 0.3833, 0.05045, 0.4197, 0.08029, 0.7032, 0.4854, 0.6582, 0.4717, 0.6582, 0.4717, 0.7032, 0.4854, 0.05045, 0.1167, 0.02827, 0.1582, 0.02827, 0.1582, 0.05045, 0.1167, 0.9496, 0.3833, 0.9197, 0.4197, 0.9197, 0.4197, 0.9496, 0.3833, 0.1582, 0.4717, 0.2032, 0.4854, 0.2032, 0.4854, 0.1582, 0.4717, 0.8418, 0.02827, 0.8833, 0.05045, 0.8833, 0.05045, 0.8418, 0.02827, 0.4197, 0.4197, 0.4496, 0.3833, 0.4496, 0.3833, 0.4197, 0.4197, 0.5146, 0.2032, 0.5283, 0.1582, 0.5283, 0.1582, 0.5146, 0.2032, 0.3833, 0.05045, 0.3418, 0.02827, 0.3418, 0.02827, 0.3833, 0.05045, 0.75, 0.49, 0.7032, 0.4854, 0.7032, 0.4854, 0.75, 0.49, 0.02827, 0.1582, 0.01461, 0.2032, 0.01461, 0.2032, 0.02827, 0.1582, 0.9717, 0.3418, 0.9496, 0.3833, 0.9496, 0.3833, 0.9717, 0.3418, 0.2032, 0.4854, 0.25, 0.49, 0.25, 0.49, 0.2032, 0.4854, 0.7968, 0.01461, 0.8418, 0.02827, 0.8418, 0.02827, 0.7968, 0.01461, 0.4496, 0.3833, 0.4717, 0.3418, 0.4717, 0.3418, 0.4496, 0.3833, 0.51, 0.25, 0.5146, 0.2032, 0.5146, 0.2032, 0.51, 0.25, 0.3418, 0.02827, 0.2968, 0.01461, 0.2968, 0.01461, 0.3418, 0.02827, 0.01461, 0.2032, 0.01, 0.25, 0.01, 0.25, 0.01461, 0.2032, 0.9854, 0.2968, 0.9717, 0.3418, 0.9717, 0.3418, 0.9854, 0.2968, 0.75, 0.01, 0.7968, 0.01461, 0.7968, 0.01461, 0.75, 0.01, 0.4717, 0.3418, 0.4854, 0.2968, 0.4854, 0.2968, 0.4717, 0.3418, 0.5146, 0.2968, 0.51, 0.25, 0.51, 0.25, 0.5146, 0.2968, 0.2968, 0.01461, 0.25, 0.01, 0.25, 0.01, 0.2968, 0.01461, 1.0, 0.5, 1.0, 1.0, 0.9688, 1.0, 0.9688, 0.5, 0.9688, 0.5, 0.9688, 1.0, 0.9375, 1.0, 0.9375, 0.5, 0.9375, 0.5, 0.9375, 1.0, 0.9062, 1.0, 0.9062, 0.5, 0.9062, 0.5, 0.9062, 1.0, 0.875, 1.0, 0.875, 0.5, 0.875, 0.5, 0.875, 1.0, 0.8438, 1.0, 0.8438, 0.5, 0.8438, 0.5, 0.8438, 1.0, 0.8125, 1.0, 0.8125, 0.5, 0.8125, 0.5, 0.8125, 1.0, 0.7812, 1.0, 0.7812, 0.5, 0.7812, 0.5, 0.7812, 1.0, 0.75, 1.0, 0.75, 0.5, 0.75, 0.5, 0.75, 1.0, 0.7188, 1.0, 0.7188, 0.5, 0.7188, 0.5, 0.7188, 1.0, 0.6875, 1.0, 0.6875, 0.5, 0.6875, 0.5, 0.6875, 1.0, 0.6562, 1.0, 0.6562, 0.5, 0.6562, 0.5, 0.6562, 1.0, 0.625, 1.0, 0.625, 0.5, 0.625, 0.5, 0.625, 1.0, 0.5938, 1.0, 0.5938, 0.5, 0.5938, 0.5, 0.5938, 1.0, 0.5625, 1.0, 0.5625, 0.5, 0.5625, 0.5, 0.5625, 1.0, 0.5312, 1.0, 0.5312, 0.5, 0.5312, 0.5, 0.5312, 1.0, 0.5, 1.0, 0.5, 0.5, 0.5, 0.5, 0.5, 1.0, 0.4688, 1.0, 0.4688, 0.5, 0.4688, 0.5, 0.4688, 1.0, 0.4375, 1.0, 0.4375, 0.5, 0.4375, 0.5, 0.4375, 1.0, 0.4062, 1.0, 0.4062, 0.5, 0.4062, 0.5, 0.4062, 1.0, 0.375, 1.0, 0.375, 0.5, 0.375, 0.5, 0.375, 1.0, 0.3438, 1.0, 0.3438, 0.5, 0.3438, 0.5, 0.3438, 1.0, 0.3125, 1.0, 0.3125, 0.5, 0.3125, 0.5, 0.3125, 1.0, 0.2812, 1.0, 0.2812, 0.5, 0.2188, 1.0, 0.2188, 0.5, 0.2188, 0.5, 0.2188, 1.0, 0.51, 0.25, 0.5146, 0.2032, 0.5146, 0.2032, 0.51, 0.25, 0.2188, 0.5, 0.2188, 1.0, 0.1875, 1.0, 0.1875, 0.5, 0.1875, 0.5, 0.1875, 1.0, 0.1562, 1.0, 0.1562, 0.5, 0.1562, 0.5, 0.1562, 1.0, 0.125, 1.0, 0.125, 0.5, 0.125, 0.5, 0.125, 1.0, 0.09375, 1.0, 0.09375, 0.5, 0.09375, 0.5, 0.09375, 1.0, 0.0625, 1.0, 0.0625, 0.5, 0.0625, 0.5, 0.0625, 1.0, 0.03125, 1.0, 0.03125, 0.5, 0.03125, 0.5, 0.03125, 1.0, 0.0, 1.0, 0.0, 0.5, 0.8833, 0.05045, 0.9197, 0.08029, 0.9197, 0.08029, 0.8833, 0.05045, 0.3833, 0.4496, 0.4197, 0.4197, 0.4197, 0.4197, 0.3833, 0.4496, 0.5283, 0.1582, 0.5504, 0.1167, 0.5504, 0.1167, 0.5283, 0.1582, 0.4197, 0.08029, 0.3833, 0.05045, 0.3833, 0.05045, 0.4197, 0.08029, 0.7032, 0.4854, 0.6582, 0.4717, 0.6582, 0.4717, 0.7032, 0.4854, 0.05045, 0.1167, 0.02827, 0.1582, 0.02827, 0.1582, 0.05045, 0.1167, 0.9496, 0.3833, 0.9197, 0.4197, 0.9197, 0.4197, 0.9496, 0.3833, 0.1582, 0.4717, 0.2032, 0.4854, 0.2032, 0.4854, 0.1582, 0.4717, 0.8418, 0.02827, 0.8833, 0.05045, 0.8833, 0.05045, 0.8418, 0.02827, 0.4197, 0.4197, 0.4496, 0.3833, 0.4496, 0.3833, 0.4197, 0.4197, 0.5146, 0.2032, 0.5283, 0.1582, 0.5283, 0.1582, 0.5146, 0.2032, 0.3833, 0.05045, 0.3418, 0.02827, 0.3418, 0.02827, 0.3833, 0.05045, 0.75, 0.49, 0.7032, 0.4854, 0.7032, 0.4854, 0.75, 0.49, 0.02827, 0.1582, 0.01461, 0.2032, 0.01461, 0.2032, 0.02827, 0.1582, 0.9717, 0.3418, 0.9496, 0.3833, 0.9496, 0.3833, 0.9717, 0.3418, 0.2032, 0.4854, 0.25, 0.49, 0.25, 0.49, 0.2032, 0.4854, 0.7968, 0.01461, 0.8418, 0.02827, 0.8418, 0.02827, 0.7968, 0.01461, 0.4496, 0.3833, 0.4717, 0.3418, 0.4717, 0.3418, 0.4496, 0.3833, 0.51, 0.25, 0.5146, 0.2032, 0.5146, 0.2032, 0.51, 0.25, 0.3418, 0.02827, 0.2968, 0.01461, 0.2968, 0.01461, 0.3418, 0.02827, 0.01461, 0.2032, 0.01, 0.25, 0.01, 0.25, 0.01461, 0.2032, 0.9854, 0.2968, 0.9717, 0.3418, 0.9717, 0.3418, 0.9854, 0.2968, 0.75, 0.01, 0.7968, 0.01461, 0.7968, 0.01461, 0.75, 0.01, 0.4717, 0.3418, 0.4854, 0.2968, 0.4854, 0.2968, 0.4717, 0.3418, 0.5146, 0.2968, 0.51, 0.25, 0.51, 0.25, 0.5146, 0.2968, 0.2968, 0.01461, 0.25, 0.01, 0.25, 0.01, 0.2968, 0.01461, 0.01, 0.25, 0.01461, 0.2968, 0.01461, 0.2968, 0.01, 0.25, 0.99, 0.25, 0.9854, 0.2968, 0.9854, 0.2968, 0.99, 0.25, 0.7032, 0.01461, 0.75, 0.01, 0.75, 0.01, 0.7032, 0.01461, 0.4854, 0.2968, 0.49, 0.25, 0.49, 0.25, 0.4854, 0.2968, 0.5283, 0.3418, 0.5146, 0.2968, 0.5146, 0.2968, 0.5283, 0.3418, 0.25, 0.01, 0.2032, 0.01461, 0.2032, 0.01461, 0.25, 0.01, 0.5146, 0.2968, 0.51, 0.25, 0.51, 0.25, 0.5146, 0.2968, 0.2188, 1.0, 0.2188, 0.5, 0.2188, 0.5, 0.2188, 1.0, 0.5146, 0.2968, 0.51, 0.25, 0.51, 0.25, 0.5146, 0.2968, 0.01461, 0.2032, 0.01, 0.25, 0.01, 0.25, 0.01461, 0.2032, 0.2812, 0.5, 0.2812, 1.0, 0.2812, 1.0, 0.2812, 0.5, 0.01, 0.25, 0.01461, 0.2968, 0.01461, 0.2968, 0.01, 0.25, 0.2812, 0.5, 0.2812, 1.0, 0.25, 1.0, 0.25, 0.5, 0.25, 0.5, 0.25, 1.0, 0.2188, 1.0, 0.2188, 0.5, 0.01461, 0.2032, 0.01, 0.25, 0.01, 0.25, 0.01461, 0.2032, 0.2812, 0.5, 0.2812, 1.0, 0.2812, 1.0, 0.2812, 0.5, 0.01, 0.25, 0.01461, 0.2968, 0.01461, 0.2968, 0.01, 0.25, 0.51, 0.25, 0.5146, 0.2032, 0.5146, 0.2032, 0.51, 0.25, 0.51, 0.25, 0.5146, 0.2032, 0.5146, 0.2032, 0.51, 0.25, 0.2812, 0.5, 0.51, 0.25, 0.01, 0.25, 0.2812, 1.0, 0.01, 0.25, 0.01461, 0.2968, 0.01461, 0.2968, 0.01, 0.25, 0.01461, 0.2968, 0.01, 0.25, 0.01, 0.25, 0.01461, 0.2968, 0.2812, 0.5, 0.2812, 1.0, 0.2812, 1.0, 0.2812, 0.5, 0.2812, 0.5, 0.2812, 1.0, 0.2812, 1.0, 0.2812, 0.5, 0.01461, 0.2032, 0.01, 0.25, 0.01, 0.25, 0.01461, 0.2032, 0.01, 0.25, 0.01461, 0.2032, 0.01461, 0.2032, 0.01, 0.25, 0.2188, 1.0, 0.2188, 0.5, 0.2188, 0.5, 0.2188, 1.0, 0.2188, 1.0, 0.2188, 0.5, 0.2188, 0.5, 0.2188, 1.0, 0.5146, 0.2968, 0.51, 0.25, 0.51, 0.25, 0.5146, 0.2968, 0.2812, 0.5, 0.2812, 0.5, 0.2812, 1.0, 0.2812, 1.0, 0.01461, 0.2968, 0.01, 0.25, 0.01, 0.25, 0.01461, 0.2968, 0.01, 0.25, 0.01461, 0.2032, 0.01461, 0.2032, 0.01, 0.25, 0.2812, 1.0, 0.2812, 1.0, 0.2812, 1.0, 0.2812, 1.0, 0.01461, 0.2032, 0.01, 0.25, 0.01, 0.25, 0.01461, 0.2032, 0.2188, 1.0, 0.2188, 1.0, 0.2188, 1.0, 0.2188, 1.0, 0.01, 0.25, 0.01461, 0.2968, 0.01461, 0.2968, 0.01, 0.25, 0.01461, 0.2968, 0.01, 0.25, 0.51, 0.25, 0.5146, 0.2968, 0.2188, 0.5, 0.2188, 1.0, 0.2188, 1.0, 0.2188, 0.5, 0.2812, 1.0, 0.2812, 1.0, 0.2812, 1.0, 0.2812, 1.0, 0.2188, 1.0, 0.2188, 1.0, 0.2188, 1.0, 0.2188, 1.0, 0.01461, 0.2032, 0.01, 0.25, 0.01, 0.25, 0.01461, 0.2032, 0.01, 0.25, 0.01461, 0.2968, 0.01461, 0.2968, 0.01, 0.25, 0.2812, 0.5, 0.2812, 1.0, 0.01, 0.25, 0.51, 0.25, 0.51, 0.25, 0.01, 0.25, 0.01461, 0.2968, 0.2188, 0.5, 0.05045, 0.1167, 0.02827, 0.1582, 0.02827, 0.1582, 0.05045, 0.1167, 0.4197, 0.08029, 0.3833, 0.05045, 0.3833, 0.05045, 0.4197, 0.08029, 0.3833, 0.4496, 0.4197, 0.4197, 0.4197, 0.4197, 0.3833, 0.4496, 0.1167, 0.4496, 0.1582, 0.4717, 0.1582, 0.4717, 0.1167, 0.4496, 0.08029, 0.08029, 0.05045, 0.1167, 0.05045, 0.1167, 0.08029, 0.08029, 0.4496, 0.1167, 0.4197, 0.08029, 0.4197, 0.08029, 0.4496, 0.1167, 0.3418, 0.4717, 0.3833, 0.4496, 0.3833, 0.4496, 0.3418, 0.4717, 0.08029, 0.4197, 0.1167, 0.4496, 0.1167, 0.4496, 0.08029, 0.4197, 0.1167, 0.05045, 0.08029, 0.08029, 0.08029, 0.08029, 0.1167, 0.05045, 0.4717, 0.1582, 0.4496, 0.1167, 0.4496, 0.1167, 0.4717, 0.1582, 0.2968, 0.4854, 0.3418, 0.4717, 0.3418, 0.4717, 0.2968, 0.4854, 0.05045, 0.3833, 0.08029, 0.4197, 0.08029, 0.4197, 0.05045, 0.3833, 0.1582, 0.02827, 0.1167, 0.05045, 0.1167, 0.05045, 0.1582, 0.02827, 0.4854, 0.2032, 0.4717, 0.1582, 0.4717, 0.1582, 0.4854, 0.2032, 0.02827, 0.3418, 0.05045, 0.3833, 0.05045, 0.3833, 0.02827, 0.3418, 0.25, 0.49, 0.2968, 0.4854, 0.2968, 0.4854, 0.25, 0.49, 0.2032, 0.01461, 0.1582, 0.02827, 0.1582, 0.02827, 0.2032, 0.01461, 0.1582, 0.4717, 0.2032, 0.4854, 0.2032, 0.4854, 0.1582, 0.4717, 0.4197, 0.4197, 0.4496, 0.3833, 0.4496, 0.3833, 0.4197, 0.4197, 0.3833, 0.05045, 0.3418, 0.02827, 0.3418, 0.02827, 0.3833, 0.05045, 0.02827, 0.1582, 0.01461, 0.2032, 0.01461, 0.2032, 0.02827, 0.1582, 0.2032, 0.4854, 0.25, 0.49, 0.25, 0.49, 0.2032, 0.4854, 0.4496, 0.3833, 0.4717, 0.3418, 0.4717, 0.3418, 0.4496, 0.3833, 0.3418, 0.02827, 0.2968, 0.01461, 0.2968, 0.01461, 0.3418, 0.02827, 0.01461, 0.2032, 0.01, 0.25, 0.01, 0.25, 0.01461, 0.2032, 0.4717, 0.3418, 0.4854, 0.2968, 0.4854, 0.2968, 0.4717, 0.3418, 0.2968, 0.01461, 0.25, 0.01, 0.25, 0.01, 0.2968, 0.01461, 0.01, 0.25, 0.01461, 0.2968, 0.01461, 0.2968, 0.01, 0.25, 0.4854, 0.2968, 0.49, 0.25, 0.49, 0.25, 0.4854, 0.2968, 0.25, 0.01, 0.2032, 0.01461, 0.2032, 0.01461, 0.25, 0.01, 0.01461, 0.2968, 0.02827, 0.3418, 0.02827, 0.3418, 0.01461, 0.2968, 0.49, 0.25, 0.4854, 0.2032, 0.4854, 0.2032, 0.49, 0.25])
me_cylinder.materials.append(mat_material_001)
me_cylinder.materials.append(mat_material_002)
me_cylinder.use_remesh_fix_poles = True
me_cylinder.use_remesh_preserve_attributes = False
me_cylinder.use_mirror_vertex_groups = False
me_cylinder.update()

# ---- objects
ob_cylinder = bpy.data.objects.new('Cylinder', me_cylinder)

# ---- transforms, parenting, visibility, modifiers, constraints
ob_cylinder.location = (0.0, 0.0, 0.0)
ob_cylinder.scale = (1.0, 1.0, 0.09216)
ob_cylinder.lineart.crease_threshold = 0.0

# ---- collection membership
col_collection.objects.link(ob_cylinder)

# ---- scene / render settings (as saved in the file)
scene.frame_start = 1; scene.frame_end = 250; scene.frame_set(1)
scene.render.engine = 'BLENDER_EEVEE_NEXT'
scene.cycles.use_denoising = False
scene.cycles.samples = 128
scene.cycles.sampling_pattern = 'TABULATED_SOBOL'
scene.cycles.use_adaptive_sampling = False
scene.cycles.use_light_tree = False
scene.view_settings.view_transform = 'Filmic'
bpy.context.view_layer.update()

# ---- added for rendering (the .blend has no active camera and no usable light): camera, sun
cam_auto = bpy.data.cameras.new('AutoCamera')
cam_auto.lens = 50.0
cam_auto.sensor_width = 36.0
cam_auto.clip_end = 1000.0
ob_auto_camera = bpy.data.objects.new('AutoCamera', cam_auto)
scene.collection.objects.link(ob_auto_camera)
ob_auto_camera.location = (5.62296, -8.66394, 6.36226)
ob_auto_camera.rotation_euler = (1.09748, -7.21219e-08, 0.694738)
scene.camera = ob_auto_camera
light_auto_sun = bpy.data.lights.new('AutoSun', 'SUN')
light_auto_sun.energy = 3.0
light_auto_sun.angle = 0.0523599
ob_auto_sun = bpy.data.objects.new('AutoSun', light_auto_sun)
scene.collection.objects.link(ob_auto_sun)
ob_auto_sun.rotation_euler = (0.872665, 0.174533, 0.523599)
bpy.context.view_layer.update()
